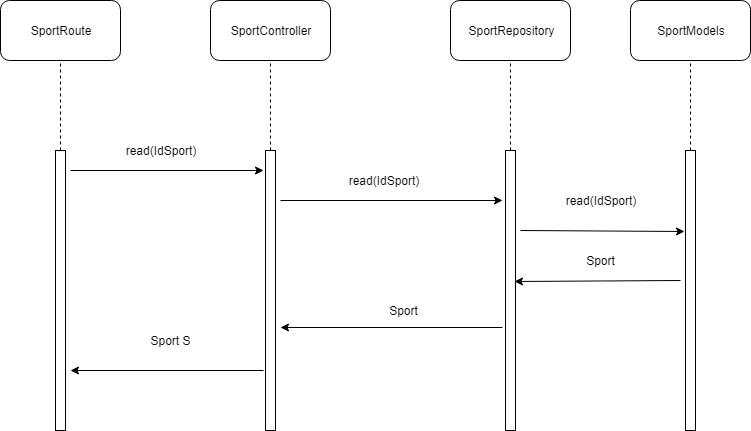

The diagram above was exported from draw.io. Its source (the exported page's mxGraphModel, read from the mxfile embedded in the PNG):
<mxGraphModel dx="1248" dy="663" grid="1" gridSize="10" guides="1" tooltips="1" connect="1" arrows="1" fold="1" page="1" pageScale="1" pageWidth="827" pageHeight="1169" math="0" shadow="0">
  <root>
    <mxCell id="0" />
    <mxCell id="1" parent="0" />
    <mxCell id="zRZkpcwf8SIQnO4gteHB-1" value="SportRoute" style="rounded=1;whiteSpace=wrap;html=1;" parent="1" vertex="1">
      <mxGeometry x="50" y="40" width="120" height="60" as="geometry" />
    </mxCell>
    <mxCell id="zRZkpcwf8SIQnO4gteHB-2" value="" style="endArrow=none;dashed=1;html=1;entryX=0.5;entryY=1;entryDx=0;entryDy=0;" parent="1" target="zRZkpcwf8SIQnO4gteHB-1" edge="1">
      <mxGeometry width="50" height="50" relative="1" as="geometry">
        <mxPoint x="110" y="190" as="sourcePoint" />
        <mxPoint x="130" y="100" as="targetPoint" />
      </mxGeometry>
    </mxCell>
    <mxCell id="zRZkpcwf8SIQnO4gteHB-3" value="" style="rounded=0;whiteSpace=wrap;html=1;" parent="1" vertex="1">
      <mxGeometry x="105" y="190" width="10" height="280" as="geometry" />
    </mxCell>
    <mxCell id="zRZkpcwf8SIQnO4gteHB-5" value="SportController" style="rounded=1;whiteSpace=wrap;html=1;" parent="1" vertex="1">
      <mxGeometry x="260" y="40" width="120" height="60" as="geometry" />
    </mxCell>
    <mxCell id="zRZkpcwf8SIQnO4gteHB-6" value="" style="endArrow=none;dashed=1;html=1;entryX=0.5;entryY=1;entryDx=0;entryDy=0;" parent="1" target="zRZkpcwf8SIQnO4gteHB-5" edge="1">
      <mxGeometry width="50" height="50" relative="1" as="geometry">
        <mxPoint x="320" y="190" as="sourcePoint" />
        <mxPoint x="340" y="100" as="targetPoint" />
      </mxGeometry>
    </mxCell>
    <mxCell id="zRZkpcwf8SIQnO4gteHB-7" value="" style="rounded=0;whiteSpace=wrap;html=1;" parent="1" vertex="1">
      <mxGeometry x="315" y="190" width="10" height="280" as="geometry" />
    </mxCell>
    <mxCell id="zRZkpcwf8SIQnO4gteHB-8" value="SportRepository" style="rounded=1;whiteSpace=wrap;html=1;" parent="1" vertex="1">
      <mxGeometry x="500" y="40" width="120" height="60" as="geometry" />
    </mxCell>
    <mxCell id="zRZkpcwf8SIQnO4gteHB-9" value="" style="endArrow=none;dashed=1;html=1;entryX=0.5;entryY=1;entryDx=0;entryDy=0;" parent="1" target="zRZkpcwf8SIQnO4gteHB-8" edge="1">
      <mxGeometry width="50" height="50" relative="1" as="geometry">
        <mxPoint x="560" y="190" as="sourcePoint" />
        <mxPoint x="580" y="100" as="targetPoint" />
      </mxGeometry>
    </mxCell>
    <mxCell id="zRZkpcwf8SIQnO4gteHB-10" value="" style="rounded=0;whiteSpace=wrap;html=1;" parent="1" vertex="1">
      <mxGeometry x="555" y="190" width="10" height="280" as="geometry" />
    </mxCell>
    <mxCell id="zRZkpcwf8SIQnO4gteHB-11" value="SportModels" style="rounded=1;whiteSpace=wrap;html=1;" parent="1" vertex="1">
      <mxGeometry x="680" y="40" width="120" height="60" as="geometry" />
    </mxCell>
    <mxCell id="zRZkpcwf8SIQnO4gteHB-12" value="" style="endArrow=none;dashed=1;html=1;entryX=0.5;entryY=1;entryDx=0;entryDy=0;" parent="1" target="zRZkpcwf8SIQnO4gteHB-11" edge="1">
      <mxGeometry width="50" height="50" relative="1" as="geometry">
        <mxPoint x="740" y="190" as="sourcePoint" />
        <mxPoint x="760" y="100" as="targetPoint" />
      </mxGeometry>
    </mxCell>
    <mxCell id="zRZkpcwf8SIQnO4gteHB-13" value="" style="rounded=0;whiteSpace=wrap;html=1;" parent="1" vertex="1">
      <mxGeometry x="735" y="190" width="10" height="280" as="geometry" />
    </mxCell>
    <mxCell id="zRZkpcwf8SIQnO4gteHB-17" value="" style="endArrow=classic;html=1;entryX=-0.18;entryY=0.07;entryDx=0;entryDy=0;entryPerimeter=0;" parent="1" target="zRZkpcwf8SIQnO4gteHB-7" edge="1">
      <mxGeometry width="50" height="50" relative="1" as="geometry">
        <mxPoint x="120" y="210" as="sourcePoint" />
        <mxPoint x="170" y="170" as="targetPoint" />
      </mxGeometry>
    </mxCell>
    <mxCell id="zRZkpcwf8SIQnO4gteHB-18" value="read(IdSport)" style="text;html=1;strokeColor=none;fillColor=none;align=center;verticalAlign=middle;whiteSpace=wrap;rounded=0;" parent="1" vertex="1">
      <mxGeometry x="190" y="180" width="40" height="20" as="geometry" />
    </mxCell>
    <mxCell id="zRZkpcwf8SIQnO4gteHB-19" value="" style="endArrow=classic;html=1;entryX=-0.32;entryY=0.179;entryDx=0;entryDy=0;entryPerimeter=0;" parent="1" target="zRZkpcwf8SIQnO4gteHB-10" edge="1">
      <mxGeometry width="50" height="50" relative="1" as="geometry">
        <mxPoint x="330" y="240" as="sourcePoint" />
        <mxPoint x="380" y="200" as="targetPoint" />
      </mxGeometry>
    </mxCell>
    <mxCell id="zRZkpcwf8SIQnO4gteHB-20" value="read(IdSport)" style="text;html=1;strokeColor=none;fillColor=none;align=center;verticalAlign=middle;whiteSpace=wrap;rounded=0;" parent="1" vertex="1">
      <mxGeometry x="413" y="210" width="40" height="20" as="geometry" />
    </mxCell>
    <mxCell id="zRZkpcwf8SIQnO4gteHB-21" value="" style="endArrow=classic;html=1;entryX=-0.1;entryY=0.29;entryDx=0;entryDy=0;entryPerimeter=0;" parent="1" target="zRZkpcwf8SIQnO4gteHB-13" edge="1">
      <mxGeometry width="50" height="50" relative="1" as="geometry">
        <mxPoint x="570" y="270" as="sourcePoint" />
        <mxPoint x="620" y="230" as="targetPoint" />
      </mxGeometry>
    </mxCell>
    <mxCell id="zRZkpcwf8SIQnO4gteHB-22" value="read(IdSport)" style="text;html=1;strokeColor=none;fillColor=none;align=center;verticalAlign=middle;whiteSpace=wrap;rounded=0;" parent="1" vertex="1">
      <mxGeometry x="630" y="230" width="40" height="20" as="geometry" />
    </mxCell>
    <mxCell id="zRZkpcwf8SIQnO4gteHB-23" value="" style="endArrow=classic;html=1;entryX=0.94;entryY=0.467;entryDx=0;entryDy=0;entryPerimeter=0;" parent="1" target="zRZkpcwf8SIQnO4gteHB-10" edge="1">
      <mxGeometry width="50" height="50" relative="1" as="geometry">
        <mxPoint x="730" y="320" as="sourcePoint" />
        <mxPoint x="670" y="310" as="targetPoint" />
      </mxGeometry>
    </mxCell>
    <mxCell id="zRZkpcwf8SIQnO4gteHB-27" value="" style="endArrow=classic;html=1;exitX=-0.26;exitY=0.633;exitDx=0;exitDy=0;exitPerimeter=0;" parent="1" source="zRZkpcwf8SIQnO4gteHB-10" edge="1">
      <mxGeometry width="50" height="50" relative="1" as="geometry">
        <mxPoint x="340" y="330" as="sourcePoint" />
        <mxPoint x="330" y="367" as="targetPoint" />
      </mxGeometry>
    </mxCell>
    <mxCell id="zRZkpcwf8SIQnO4gteHB-28" value="" style="endArrow=classic;html=1;exitX=-0.18;exitY=0.784;exitDx=0;exitDy=0;exitPerimeter=0;" parent="1" source="zRZkpcwf8SIQnO4gteHB-7" edge="1">
      <mxGeometry width="50" height="50" relative="1" as="geometry">
        <mxPoint x="50" y="540" as="sourcePoint" />
        <mxPoint x="120" y="410" as="targetPoint" />
      </mxGeometry>
    </mxCell>
    <mxCell id="zRZkpcwf8SIQnO4gteHB-29" value="Sport" style="text;html=1;strokeColor=none;fillColor=none;align=center;verticalAlign=middle;whiteSpace=wrap;rounded=0;" parent="1" vertex="1">
      <mxGeometry x="620" y="290" width="60" height="20" as="geometry" />
    </mxCell>
    <mxCell id="zRZkpcwf8SIQnO4gteHB-30" value="Sport" style="text;html=1;strokeColor=none;fillColor=none;align=center;verticalAlign=middle;whiteSpace=wrap;rounded=0;" parent="1" vertex="1">
      <mxGeometry x="423" y="340" width="60" height="20" as="geometry" />
    </mxCell>
    <mxCell id="zRZkpcwf8SIQnO4gteHB-31" value="Sport S" style="text;html=1;strokeColor=none;fillColor=none;align=center;verticalAlign=middle;whiteSpace=wrap;rounded=0;" parent="1" vertex="1">
      <mxGeometry x="190" y="370" width="60" height="20" as="geometry" />
    </mxCell>
  </root>
</mxGraphModel>